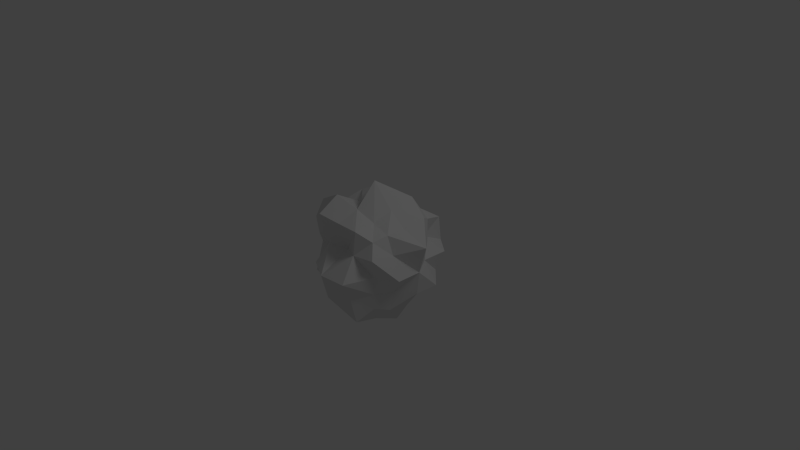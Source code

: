 # Source: kasteroid_o2.blend  (saved by Blender 2.59.0; exported with 4.5.12 LTS)
import bpy
from mathutils import Matrix  # noqa: F401  (used for matrix-valued properties, if any)

bpy.ops.wm.read_factory_settings(use_empty=True)
scene = bpy.context.scene
scene.name = 'Scene'

# ---- collections
col_collection_1 = bpy.data.collections.new('Collection 1'); scene.collection.children.link(col_collection_1)

# ---- materials (node trees are filled in below, after node groups)
mat_material = bpy.data.materials.new('Material')
mat_material.alpha_threshold = 0.0
mat_material.use_transparent_shadow = False
mat_material.roughness = 0.5
mat_material.line_color = (0.0, 0.0, 0.0, 1.0)

# ---- material node trees

# ---- world
world_world = bpy.data.worlds.new('World'); scene.world = world_world
world_world.color = (0.05088, 0.05088, 0.05088)
world_world.use_sun_shadow = False
world_world.sun_shadow_jitter_overblur = 0.0
world_world.cycles.sampling_method = 'MANUAL'
world_world.cycles.sample_map_resolution = 256

# ---- cameras
cam_camera = bpy.data.cameras.new('Camera')
cam_camera.clip_end = 100.0
cam_camera.lens = 35.0
cam_camera.ortho_scale = 7.314
cam_camera.dof.focus_distance = 0.0
cam_camera.dof.aperture_fstop = 128.0

# ---- lights
light_lamp = bpy.data.lights.new('Lamp', 'POINT')
light_lamp.transmission_factor = 0.0
light_lamp.cutoff_distance = 30.0
light_lamp.energy = 100.0
light_lamp.shadow_buffer_clip_start = 1.001
light_lamp.shadow_soft_size = 1.0
light_lamp.shadow_maximum_resolution = 0.006
light_lamp.use_absolute_resolution = True
light_lamp.cycles.use_multiple_importance_sampling = False

# ---- meshes
me_cube = bpy.data.meshes.new('Cube')
me_cube.from_pydata([(4.354e-08, 1.08e-07, -0.9964), (0.4079, 2.98e-08, -0.97), (-2.235e-08, -0.3494, -0.8161), (-0.3434, 1.583e-07, -0.8001), (9.965e-08, 0.3962, -0.9394), (0.2986, 0.2986, -0.6938), (0.3526, -0.3526, -0.8298), (-0.3194, -0.3194, -0.7463), (-0.2904, 0.2904, -0.6731), (-1.136e-07, -1.648e-07, 1.108), (1.024e-08, 0.3535, 0.8267), (-0.2997, -4.284e-08, 0.6851), (-2.31e-07, -0.334, 0.7755), (0.3277, -2.719e-07, 0.7589), (0.3652, 0.3652, 0.8617), (-0.3506, 0.3506, 0.8247), (-0.3771, -0.3771, 0.8916), (0.275, -0.275, 0.6344), (0.8784, -2.608e-07, 0.0), (0.6804, 0.2979, 0.0), (1.012, -3.166e-07, 0.4239), (0.8701, -0.3699, 0.0), (0.8355, -1.714e-07, -0.3568), (0.8534, 0.3619, -0.3619), (0.7241, 0.3106, 0.3106), (0.6666, -0.2878, 0.2878), (0.6603, -0.2853, -0.2853), (-2.589e-07, -1.018, 0.0), (0.4117, -0.98, 0.0), (-3.055e-07, -0.5203, 0.2371), (-0.3558, -0.8328, 0.0), (-1.863e-07, -0.9207, -0.3892), (0.3407, -0.7999, -0.3407), (0.2894, -0.6708, 0.2894), (-0.2716, -0.626, 0.2716), (-0.279, -0.6446, -0.279), (-0.8558, 1.886e-07, 0.0), (-0.8098, -0.347, 0.0), (-0.9459, 1.434e-07, 0.3987), (-0.8317, 0.3553, 0.0), (-0.7449, 2.03e-07, -0.3224), (-0.6917, -0.2977, -0.2977), (-0.8955, -0.3787, 0.3787), (-0.9011, 0.3809, 0.3809), (-1.049, 0.4397, -0.4397), (1.963e-07, 1.068, 0.0), (0.3915, 0.9268, 0.0), (1.779e-07, 0.9383, -0.3958), (-0.2917, 0.6641, 0.0), (1.779e-07, 0.8062, 0.3457), (0.3794, 0.8973, 0.3794), (0.3632, 0.8566, -0.3632), (-0.3147, 0.7345, -0.3147), (-0.4096, 0.9734, 0.4096), (0.4463, 0.2245, -0.4463), (0.631, -6.519e-08, -0.631), (0.6001, -0.3027, -0.6001), (0.3484, 0.6902, -0.6902), (1.444e-07, 0.6152, -0.6152), (-0.2528, 0.502, -0.502), (0.6045, 0.6045, -0.3049), (0.6941, 0.6941, 0.0), (0.4743, 0.4743, 0.2388), (0.3654, -0.7237, -0.7237), (-1.006e-07, -0.5217, -0.5217), (-0.3193, -0.6329, -0.6329), (0.5415, -0.5415, -0.2729), (0.5547, -0.5547, 0.0), (0.6485, -0.6485, 0.3272), (-0.6772, -0.3418, -0.6772), (-0.702, 1.9e-07, -0.702), (-0.5546, 0.2796, -0.5546), (-0.6249, -0.6249, -0.3153), (-0.425, -0.425, 0.0), (-0.573, -0.573, 0.2889), (-0.5219, 0.5219, -0.2629), (-0.6137, 0.6137, 0.0), (-0.4344, 0.4344, 0.2185), (0.6446, 0.3253, 0.6446), (0.568, -3.316e-07, 0.568), (0.5482, -0.2763, 0.5482), (0.2965, 0.588, 0.588), (1.183e-07, 0.647, 0.647), (-0.293, 0.5812, 0.5812), (0.3319, -0.6577, 0.6577), (-3.017e-07, -0.6676, 0.6676), (-0.36, -0.713, 0.713), (-0.7165, -0.3618, 0.7165), (-0.4723, 6.892e-08, 0.4723), (-0.6701, 0.3382, 0.6701), (0.546, 0.546, -0.546), (0.5197, -0.5197, -0.5197), (-0.5096, -0.5096, -0.5096), (-0.5084, 0.5084, -0.5084), (0.5201, 0.5201, 0.5201), (0.507, -0.507, 0.507), (-0.5032, -0.5032, 0.5032), (-0.5457, 0.5457, 0.5457)], [], [(0, 4, 5, 1), (1, 5, 54, 55), (4, 58, 57, 5), (5, 57, 90, 54), (0, 1, 6, 2), (2, 6, 63, 64), (1, 55, 56, 6), (6, 56, 91, 63), (0, 2, 7, 3), (3, 7, 69, 70), (2, 64, 65, 7), (7, 65, 92, 69), (0, 3, 8, 4), (4, 8, 59, 58), (3, 70, 71, 8), (8, 71, 93, 59), (9, 13, 14, 10), (10, 14, 81, 82), (13, 79, 78, 14), (14, 78, 94, 81), (9, 10, 15, 11), (11, 15, 89, 88), (10, 82, 83, 15), (15, 83, 97, 89), (9, 11, 16, 12), (12, 16, 86, 85), (11, 88, 87, 16), (16, 87, 96, 86), (9, 12, 17, 13), (13, 17, 80, 79), (12, 85, 84, 17), (17, 84, 95, 80), (18, 22, 23, 19), (19, 23, 60, 61), (22, 55, 54, 23), (23, 54, 90, 60), (18, 19, 24, 20), (20, 24, 78, 79), (19, 61, 62, 24), (24, 62, 94, 78), (18, 20, 25, 21), (21, 25, 68, 67), (20, 79, 80, 25), (25, 80, 95, 68), (18, 21, 26, 22), (22, 26, 56, 55), (21, 67, 66, 26), (26, 66, 91, 56), (27, 31, 32, 28), (28, 32, 66, 67), (31, 64, 63, 32), (32, 63, 91, 66), (27, 28, 33, 29), (29, 33, 84, 85), (28, 67, 68, 33), (33, 68, 95, 84), (27, 29, 34, 30), (30, 34, 74, 73), (29, 85, 86, 34), (34, 86, 96, 74), (27, 30, 35, 31), (31, 35, 65, 64), (30, 73, 72, 35), (35, 72, 92, 65), (36, 40, 41, 37), (37, 41, 72, 73), (40, 70, 69, 41), (41, 69, 92, 72), (36, 37, 42, 38), (38, 42, 87, 88), (37, 73, 74, 42), (42, 74, 96, 87), (36, 38, 43, 39), (39, 43, 77, 76), (38, 88, 89, 43), (43, 89, 97, 77), (36, 39, 44, 40), (40, 44, 71, 70), (39, 76, 75, 44), (44, 75, 93, 71), (45, 49, 50, 46), (46, 50, 62, 61), (49, 82, 81, 50), (50, 81, 94, 62), (45, 46, 51, 47), (47, 51, 57, 58), (46, 61, 60, 51), (51, 60, 90, 57), (45, 47, 52, 48), (48, 52, 75, 76), (47, 58, 59, 52), (52, 59, 93, 75), (45, 48, 53, 49), (49, 53, 83, 82), (48, 76, 77, 53), (53, 77, 97, 83)])
_uv = me_cube.uv_layers.new(name='UVTex')
_uv.uv.foreach_set('vector', [0.8649, 0.5076, 0.8649, 0.6122, 0.8116, 0.6062, 0.8127, 0.5076, 0.8127, 0.5076, 0.8116, 0.6062, 0.762, 0.5971, 0.762, 0.5076, 0.8649, 0.6122, 0.8649, 0.7133, 0.8036, 0.6985, 0.8116, 0.6062, 0.8116, 0.6062, 0.8036, 0.6985, 0.762, 0.6688, 0.762, 0.5971, 0.8649, 0.5076, 0.8127, 0.5076, 0.8123, 0.41, 0.8649, 0.4017, 0.8649, 0.4017, 0.8123, 0.41, 0.8036, 0.3168, 0.8649, 0.3019, 0.8127, 0.5076, 0.762, 0.5076, 0.762, 0.4179, 0.8123, 0.41, 0.8123, 0.41, 0.762, 0.4179, 0.762, 0.3464, 0.8036, 0.3168, 0.8649, 0.5076, 0.8649, 0.4017, 0.9774, 0.4095, 0.9775, 0.5076, 0.09521, 0.5076, 0.09508, 0.4095, 0.145, 0.4178, 0.145, 0.5076, 0.04213, 0.4017, 0.04213, 0.3019, 0.1033, 0.3168, 0.09508, 0.4095, 0.09508, 0.4095, 0.1033, 0.3168, 0.145, 0.3464, 0.145, 0.4178, 0.8649, 0.5076, 0.9775, 0.5076, 0.9778, 0.6064, 0.8649, 0.6122, 0.8649, 0.6122, 0.9778, 0.6064, 0.9796, 0.7105, 0.8649, 0.7133, 0.09521, 0.5076, 0.145, 0.5076, 0.145, 0.5973, 0.09545, 0.6064, 0.09545, 0.6064, 0.145, 0.5973, 0.145, 0.6688, 0.1032, 0.6985, 0.4535, 0.5076, 0.5069, 0.5076, 0.506, 0.6051, 0.4535, 0.6134, 0.4535, 0.6134, 0.506, 0.6051, 0.5147, 0.6985, 0.4535, 0.7133, 0.5069, 0.5076, 0.5563, 0.5076, 0.5563, 0.5974, 0.506, 0.6051, 0.506, 0.6051, 0.5563, 0.5974, 0.5563, 0.6688, 0.5147, 0.6985, 0.4535, 0.5076, 0.4535, 0.6134, 0.4009, 0.6053, 0.3995, 0.5076, 0.3995, 0.5076, 0.4009, 0.6053, 0.3507, 0.5974, 0.3507, 0.5076, 0.4535, 0.6134, 0.4535, 0.7133, 0.3923, 0.6985, 0.4009, 0.6053, 0.4009, 0.6053, 0.3923, 0.6985, 0.3507, 0.6688, 0.3507, 0.5974, 0.4535, 0.5076, 0.3995, 0.5076, 0.4011, 0.4104, 0.4535, 0.4011, 0.4535, 0.4011, 0.4011, 0.4104, 0.3923, 0.3168, 0.4535, 0.3019, 0.3995, 0.5076, 0.3507, 0.5076, 0.3507, 0.4178, 0.4011, 0.4104, 0.4011, 0.4104, 0.3507, 0.4178, 0.3507, 0.3464, 0.3923, 0.3168, 0.4535, 0.5076, 0.4535, 0.4011, 0.507, 0.4085, 0.5069, 0.5076, 0.5069, 0.5076, 0.507, 0.4085, 0.5563, 0.418, 0.5563, 0.5076, 0.4535, 0.4011, 0.4535, 0.3019, 0.5147, 0.3168, 0.507, 0.4085, 0.507, 0.4085, 0.5147, 0.3168, 0.5563, 0.3464, 0.5563, 0.418, 0.6592, 0.5076, 0.712, 0.5076, 0.7117, 0.6051, 0.6592, 0.6157, 0.6592, 0.6157, 0.7117, 0.6051, 0.7203, 0.6985, 0.6592, 0.7133, 0.712, 0.5076, 0.762, 0.5076, 0.762, 0.5971, 0.7117, 0.6051, 0.7117, 0.6051, 0.762, 0.5971, 0.762, 0.6688, 0.7203, 0.6985, 0.6592, 0.5076, 0.6592, 0.6157, 0.6061, 0.606, 0.6072, 0.5076, 0.6072, 0.5076, 0.6061, 0.606, 0.5563, 0.5974, 0.5563, 0.5076, 0.6592, 0.6157, 0.6592, 0.7133, 0.5981, 0.6986, 0.6061, 0.606, 0.6061, 0.606, 0.5981, 0.6986, 0.5563, 0.6688, 0.5563, 0.5974, 0.6592, 0.5076, 0.6072, 0.5076, 0.6058, 0.4088, 0.6592, 0.4024, 0.6592, 0.4024, 0.6058, 0.4088, 0.598, 0.3168, 0.6592, 0.3019, 0.6072, 0.5076, 0.5563, 0.5076, 0.5563, 0.418, 0.6058, 0.4088, 0.6058, 0.4088, 0.5563, 0.418, 0.5563, 0.3464, 0.598, 0.3168, 0.6592, 0.5076, 0.6592, 0.4024, 0.7126, 0.4088, 0.712, 0.5076, 0.712, 0.5076, 0.7126, 0.4088, 0.762, 0.4179, 0.762, 0.5076, 0.6592, 0.4024, 0.6592, 0.3019, 0.7203, 0.3167, 0.7126, 0.4088, 0.7126, 0.4088, 0.7203, 0.3167, 0.762, 0.3464, 0.762, 0.4179, 0.886, 0.01997, 0.8649, 0.201, 0.762, 0.2382, 0.6592, 0.2004, 0.6592, 0.2004, 0.762, 0.2382, 0.7203, 0.3167, 0.6592, 0.3019, 0.8649, 0.201, 0.8649, 0.3019, 0.8036, 0.3168, 0.762, 0.2382, 0.762, 0.2382, 0.8036, 0.3168, 0.762, 0.3464, 0.7203, 0.3167, 0.886, 0.01997, 0.6592, 0.2004, 0.5563, 0.2397, 0.4677, 0.01476, 0.4677, 0.01476, 0.5563, 0.2397, 0.5147, 0.3168, 0.4535, 0.3019, 0.6592, 0.2004, 0.6592, 0.3019, 0.598, 0.3168, 0.5563, 0.2397, 0.5563, 0.2397, 0.598, 0.3168, 0.5563, 0.3464, 0.5147, 0.3168, 0.249, 0.02176, 0.4677, 0.01476, 0.3507, 0.2404, 0.2478, 0.202, 0.2478, 0.202, 0.3507, 0.2404, 0.309, 0.3167, 0.2478, 0.3019, 0.4677, 0.01476, 0.4535, 0.3019, 0.3923, 0.3168, 0.3507, 0.2404, 0.3507, 0.2404, 0.3923, 0.3168, 0.3507, 0.3464, 0.309, 0.3167, 0.249, 0.02176, 0.2478, 0.202, 0.145, 0.2401, 0.04213, 0.201, 0.04213, 0.201, 0.145, 0.2401, 0.1033, 0.3168, 0.04213, 0.3019, 0.2478, 0.202, 0.2478, 0.3019, 0.1866, 0.3168, 0.145, 0.2401, 0.145, 0.2401, 0.1866, 0.3168, 0.145, 0.3464, 0.1033, 0.3168, 0.2478, 0.5076, 0.1943, 0.5076, 0.1946, 0.409, 0.2478, 0.4016, 0.2478, 0.4016, 0.1946, 0.409, 0.1866, 0.3168, 0.2478, 0.3019, 0.1943, 0.5076, 0.145, 0.5076, 0.145, 0.4178, 0.1946, 0.409, 0.1946, 0.409, 0.145, 0.4178, 0.145, 0.3464, 0.1866, 0.3168, 0.2478, 0.5076, 0.2478, 0.4016, 0.3002, 0.4104, 0.3, 0.5076, 0.3, 0.5076, 0.3002, 0.4104, 0.3507, 0.4178, 0.3507, 0.5076, 0.2478, 0.4016, 0.2478, 0.3019, 0.309, 0.3167, 0.3002, 0.4104, 0.3002, 0.4104, 0.309, 0.3167, 0.3507, 0.3464, 0.3507, 0.4178, 0.2478, 0.5076, 0.3, 0.5076, 0.3002, 0.6049, 0.2478, 0.6134, 0.2478, 0.6134, 0.3002, 0.6049, 0.3088, 0.6986, 0.2478, 0.7133, 0.3, 0.5076, 0.3507, 0.5076, 0.3507, 0.5974, 0.3002, 0.6049, 0.3002, 0.6049, 0.3507, 0.5974, 0.3507, 0.6688, 0.3088, 0.6986, 0.2478, 0.5076, 0.2478, 0.6134, 0.1958, 0.6042, 0.1943, 0.5076, 0.1943, 0.5076, 0.1958, 0.6042, 0.145, 0.5973, 0.145, 0.5076, 0.2478, 0.6134, 0.2478, 0.7133, 0.1867, 0.6985, 0.1958, 0.6042, 0.1958, 0.6042, 0.1867, 0.6985, 0.145, 0.6688, 0.145, 0.5973, 0.6234, 0.9816, 0.4535, 0.8129, 0.5563, 0.7779, 0.6592, 0.8143, 0.6592, 0.8143, 0.5563, 0.7779, 0.5981, 0.6986, 0.6592, 0.7133, 0.4535, 0.8129, 0.4535, 0.7133, 0.5147, 0.6985, 0.5563, 0.7779, 0.5563, 0.7779, 0.5147, 0.6985, 0.5563, 0.6688, 0.5981, 0.6986, 0.6234, 0.9816, 0.6592, 0.8143, 0.762, 0.7775, 0.8649, 0.8144, 0.8649, 0.8144, 0.762, 0.7775, 0.8036, 0.6985, 0.8649, 0.7133, 0.6592, 0.8143, 0.6592, 0.7133, 0.7203, 0.6985, 0.762, 0.7775, 0.762, 0.7775, 0.7203, 0.6985, 0.762, 0.6688, 0.8036, 0.6985, 0.6234, 0.9816, 0.8649, 0.8144, 0.9796, 0.7912, 0.9786, 0.9761, 0.2478, 0.8106, 0.145, 0.7763, 0.1867, 0.6985, 0.2478, 0.7133, 0.8649, 0.8144, 0.8649, 0.7133, 0.9796, 0.7105, 0.9796, 0.7912, 0.145, 0.7763, 0.1032, 0.6985, 0.145, 0.6688, 0.1867, 0.6985, 0.6234, 0.9816, 0.2478, 0.8106, 0.3507, 0.7784, 0.4535, 0.8129, 0.4535, 0.8129, 0.3507, 0.7784, 0.3923, 0.6985, 0.4535, 0.7133, 0.2478, 0.8106, 0.2478, 0.7133, 0.3088, 0.6986, 0.3507, 0.7784, 0.3507, 0.7784, 0.3088, 0.6986, 0.3507, 0.6688, 0.3923, 0.6985])
me_cube.materials.append(mat_material)
me_cube.use_remesh_preserve_volume = False
me_cube.use_remesh_preserve_attributes = False
me_cube.use_mirror_vertex_groups = False
me_cube.update()

# ---- objects
ob_cube = bpy.data.objects.new('Cube', me_cube)
ob_lamp = bpy.data.objects.new('Lamp', light_lamp)
ob_camera = bpy.data.objects.new('Camera', cam_camera)

# ---- transforms, parenting, visibility, modifiers, constraints
ob_cube.location = (0.0, 0.0, 0.0)
ob_cube.lock_rotations_4d = False
ob_cube.empty_display_type = 'ARROWS'
ob_cube.lineart.crease_threshold = 0.0
ob_lamp.location = (4.076, 1.005, 5.904)
ob_lamp.rotation_euler = (0.6503, 0.05522, 1.866)
ob_lamp.lock_rotations_4d = False
ob_lamp.empty_display_type = 'ARROWS'
ob_lamp.color = (0.0, 0.0, 0.0, 0.0)
ob_lamp.lineart.crease_threshold = 0.0
ob_camera.location = (7.481, -6.508, 5.344)
ob_camera.rotation_euler = (1.109, 0.01082, 0.8149)
ob_camera.lock_rotations_4d = False
ob_camera.empty_display_type = 'ARROWS'
ob_camera.color = (0.0, 0.0, 0.0, 0.0)
ob_camera.display_type = 'WIRE'
ob_camera.lineart.crease_threshold = 0.0

# ---- collection membership
col_collection_1.objects.link(ob_cube)
col_collection_1.objects.link(ob_lamp)
col_collection_1.objects.link(ob_camera)

# ---- scene / render settings (as saved in the file)
scene.camera = ob_camera
scene.frame_start = 1; scene.frame_end = 250; scene.frame_set(1)
scene.render.engine = 'BLENDER_EEVEE_NEXT'
scene.render.image_settings.color_mode = 'RGB'
scene.render.image_settings.compression = 90
scene.render.resolution_percentage = 50
scene.render.dither_intensity = 0.0
scene.render.bake_margin = 2
scene.render.bake_bias = 0.0
scene.cycles.use_denoising = False
scene.cycles.samples = 10
scene.cycles.sampling_pattern = 'TABULATED_SOBOL'
scene.cycles.light_sampling_threshold = 0.0
scene.cycles.use_adaptive_sampling = False
scene.cycles.use_light_tree = False
scene.cycles.blur_glossy = 0.0
scene.cycles.volume_bounces = 1
scene.cycles.pixel_filter_type = 'GAUSSIAN'
scene.cycles.sample_clamp_indirect = 0.0
scene.view_settings.view_transform = 'Standard'
bpy.context.view_layer.update()
